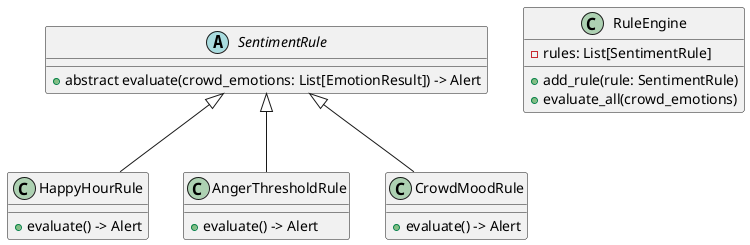

The diagram above was rendered by PlantUML. Its source (embedded in the PNG):
@startuml c4-class-sentiment.puml
abstract class SentimentRule {
  +abstract evaluate(crowd_emotions: List[EmotionResult]) -> Alert
}

class HappyHourRule {
  +evaluate() -> Alert
}

class AngerThresholdRule {
  +evaluate() -> Alert
}

class CrowdMoodRule {
  +evaluate() -> Alert
}

class RuleEngine {
  -rules: List[SentimentRule]
  +add_rule(rule: SentimentRule)
  +evaluate_all(crowd_emotions)
}

SentimentRule <|-- HappyHourRule
SentimentRule <|-- AngerThresholdRule
SentimentRule <|-- CrowdMoodRule
@enduml